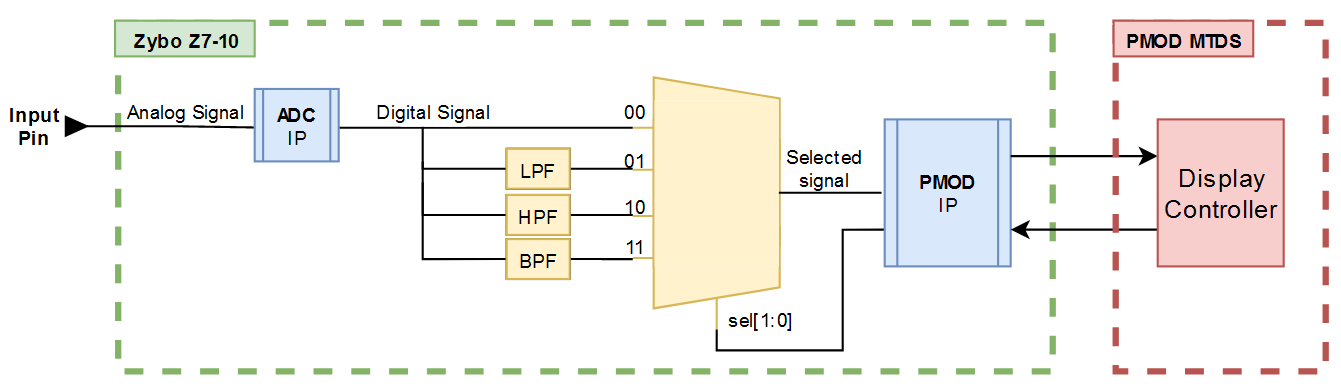

The diagram above was exported from draw.io. Its source (the exported page's mxGraphModel, read from the mxfile embedded in the PNG):
<mxGraphModel dx="474" dy="248" grid="1" gridSize="10" guides="1" tooltips="1" connect="1" arrows="1" fold="1" page="1" pageScale="1" pageWidth="827" pageHeight="1169" math="0" shadow="0">
  <root>
    <mxCell id="0" />
    <mxCell id="1" parent="0" />
    <mxCell id="0x0o47SPrbOKbiGvgCt2-67" value="" style="rounded=0;whiteSpace=wrap;html=1;fillColor=none;strokeColor=#82b366;dashed=1;strokeWidth=3;" vertex="1" parent="1">
      <mxGeometry x="115" y="204" width="445" height="166" as="geometry" />
    </mxCell>
    <mxCell id="0x0o47SPrbOKbiGvgCt2-17" style="edgeStyle=orthogonalEdgeStyle;rounded=0;orthogonalLoop=1;jettySize=auto;html=1;exitX=1;exitY=0.5;exitDx=0;exitDy=0;entryX=0;entryY=0.21;entryDx=0;entryDy=3;entryPerimeter=0;fontSize=9;strokeColor=default;endArrow=none;endFill=0;" edge="1" parent="1" source="0x0o47SPrbOKbiGvgCt2-5" target="0x0o47SPrbOKbiGvgCt2-3">
      <mxGeometry relative="1" as="geometry" />
    </mxCell>
    <mxCell id="0x0o47SPrbOKbiGvgCt2-42" style="edgeStyle=orthogonalEdgeStyle;rounded=0;orthogonalLoop=1;jettySize=auto;html=1;exitX=0;exitY=0.5;exitDx=0;exitDy=0;fontSize=9;endArrow=none;endFill=0;strokeColor=default;" edge="1" parent="1" source="0x0o47SPrbOKbiGvgCt2-5">
      <mxGeometry relative="1" as="geometry">
        <mxPoint x="260" y="250" as="targetPoint" />
      </mxGeometry>
    </mxCell>
    <mxCell id="0x0o47SPrbOKbiGvgCt2-5" value="LPF" style="rounded=0;whiteSpace=wrap;html=1;" vertex="1" parent="1">
      <mxGeometry x="300" y="264" width="30" height="19" as="geometry" />
    </mxCell>
    <mxCell id="0x0o47SPrbOKbiGvgCt2-6" value="" style="shadow=0;dashed=0;align=center;html=1;strokeWidth=1;shape=mxgraph.electrical.abstract.mux2;fillColor=#fff2cc;strokeColor=#d6b656;" vertex="1" parent="1">
      <mxGeometry x="360" y="230" width="80" height="100" as="geometry" />
    </mxCell>
    <mxCell id="0x0o47SPrbOKbiGvgCt2-3" value="" style="shadow=0;dashed=0;align=center;html=1;strokeWidth=1;shape=mxgraph.electrical.abstract.mux2;fillColor=#fff2cc;strokeColor=#d6b656;" vertex="1" parent="1">
      <mxGeometry x="360" y="250" width="80" height="100" as="geometry" />
    </mxCell>
    <mxCell id="0x0o47SPrbOKbiGvgCt2-7" value="" style="rounded=0;whiteSpace=wrap;html=1;strokeColor=none;" vertex="1" parent="1">
      <mxGeometry x="370.5" y="241" width="59" height="79" as="geometry" />
    </mxCell>
    <mxCell id="0x0o47SPrbOKbiGvgCt2-8" value="" style="rounded=0;whiteSpace=wrap;html=1;strokeColor=none;" vertex="1" parent="1">
      <mxGeometry x="401" y="340" width="10" height="10" as="geometry" />
    </mxCell>
    <mxCell id="0x0o47SPrbOKbiGvgCt2-9" value="sel[1:0]" style="text;html=1;strokeColor=none;fillColor=none;align=center;verticalAlign=middle;whiteSpace=wrap;rounded=0;fontSize=9;" vertex="1" parent="1">
      <mxGeometry x="401" y="340" width="40" height="10" as="geometry" />
    </mxCell>
    <mxCell id="0x0o47SPrbOKbiGvgCt2-11" value="" style="rounded=0;whiteSpace=wrap;html=1;strokeColor=#FFFFFF;" vertex="1" parent="1">
      <mxGeometry x="431" y="270" width="9" height="30" as="geometry" />
    </mxCell>
    <mxCell id="0x0o47SPrbOKbiGvgCt2-12" value="" style="endArrow=none;html=1;rounded=0;fontSize=9;" edge="1" parent="1">
      <mxGeometry width="50" height="50" relative="1" as="geometry">
        <mxPoint x="429.5" y="284.92" as="sourcePoint" />
        <mxPoint x="478.5" y="284.92" as="targetPoint" />
      </mxGeometry>
    </mxCell>
    <mxCell id="0x0o47SPrbOKbiGvgCt2-18" style="edgeStyle=orthogonalEdgeStyle;rounded=0;orthogonalLoop=1;jettySize=auto;html=1;exitX=1;exitY=0.5;exitDx=0;exitDy=0;entryX=0;entryY=0.63;entryDx=0;entryDy=3;entryPerimeter=0;fontSize=9;endArrow=none;endFill=0;strokeColor=default;" edge="1" parent="1" source="0x0o47SPrbOKbiGvgCt2-13" target="0x0o47SPrbOKbiGvgCt2-6">
      <mxGeometry relative="1" as="geometry" />
    </mxCell>
    <mxCell id="0x0o47SPrbOKbiGvgCt2-43" style="edgeStyle=orthogonalEdgeStyle;rounded=0;orthogonalLoop=1;jettySize=auto;html=1;exitX=0;exitY=0.5;exitDx=0;exitDy=0;fontSize=9;endArrow=none;endFill=0;strokeColor=default;" edge="1" parent="1" source="0x0o47SPrbOKbiGvgCt2-13">
      <mxGeometry relative="1" as="geometry">
        <mxPoint x="260" y="270" as="targetPoint" />
      </mxGeometry>
    </mxCell>
    <mxCell id="0x0o47SPrbOKbiGvgCt2-13" value="HPF" style="rounded=0;whiteSpace=wrap;html=1;" vertex="1" parent="1">
      <mxGeometry x="300" y="286" width="30" height="19" as="geometry" />
    </mxCell>
    <mxCell id="0x0o47SPrbOKbiGvgCt2-19" style="edgeStyle=orthogonalEdgeStyle;rounded=0;orthogonalLoop=1;jettySize=auto;html=1;exitX=1;exitY=0.5;exitDx=0;exitDy=0;entryX=0;entryY=0.63;entryDx=0;entryDy=3;entryPerimeter=0;fontSize=9;endArrow=none;endFill=0;strokeColor=default;" edge="1" parent="1" source="0x0o47SPrbOKbiGvgCt2-14" target="0x0o47SPrbOKbiGvgCt2-3">
      <mxGeometry relative="1" as="geometry" />
    </mxCell>
    <mxCell id="0x0o47SPrbOKbiGvgCt2-44" style="edgeStyle=orthogonalEdgeStyle;rounded=0;orthogonalLoop=1;jettySize=auto;html=1;exitX=0;exitY=0.5;exitDx=0;exitDy=0;fontSize=9;endArrow=none;endFill=0;strokeColor=default;" edge="1" parent="1" source="0x0o47SPrbOKbiGvgCt2-14">
      <mxGeometry relative="1" as="geometry">
        <mxPoint x="260" y="280" as="targetPoint" />
      </mxGeometry>
    </mxCell>
    <mxCell id="0x0o47SPrbOKbiGvgCt2-14" value="BPF" style="rounded=0;whiteSpace=wrap;html=1;" vertex="1" parent="1">
      <mxGeometry x="300" y="307" width="30" height="19" as="geometry" />
    </mxCell>
    <mxCell id="0x0o47SPrbOKbiGvgCt2-41" style="edgeStyle=orthogonalEdgeStyle;rounded=0;orthogonalLoop=1;jettySize=auto;html=1;exitX=1;exitY=0.5;exitDx=0;exitDy=0;entryX=0;entryY=0.21;entryDx=0;entryDy=3;entryPerimeter=0;fontSize=9;endArrow=none;endFill=0;strokeColor=default;" edge="1" parent="1" target="0x0o47SPrbOKbiGvgCt2-6">
      <mxGeometry relative="1" as="geometry">
        <mxPoint x="220" y="254" as="sourcePoint" />
      </mxGeometry>
    </mxCell>
    <mxCell id="0x0o47SPrbOKbiGvgCt2-45" value="" style="rounded=0;whiteSpace=wrap;html=1;strokeColor=#FFFFFF;" vertex="1" parent="1">
      <mxGeometry x="250" y="243" width="30" height="10" as="geometry" />
    </mxCell>
    <mxCell id="0x0o47SPrbOKbiGvgCt2-48" value="Digital Signal" style="text;html=1;strokeColor=none;fillColor=none;align=center;verticalAlign=middle;whiteSpace=wrap;rounded=0;fontSize=9;" vertex="1" parent="1">
      <mxGeometry x="230" y="231" width="70" height="30" as="geometry" />
    </mxCell>
    <mxCell id="0x0o47SPrbOKbiGvgCt2-49" value="Analog Signal" style="text;html=1;strokeColor=none;fillColor=none;align=center;verticalAlign=middle;whiteSpace=wrap;rounded=0;fontSize=9;" vertex="1" parent="1">
      <mxGeometry x="111.75" y="231" width="70" height="30" as="geometry" />
    </mxCell>
    <mxCell id="0x0o47SPrbOKbiGvgCt2-51" style="edgeStyle=orthogonalEdgeStyle;rounded=0;orthogonalLoop=1;jettySize=auto;html=1;exitX=1;exitY=0.5;exitDx=0;exitDy=0;entryX=0;entryY=0.5;entryDx=0;entryDy=0;fontSize=9;endArrow=none;endFill=0;strokeColor=default;" edge="1" parent="1" source="0x0o47SPrbOKbiGvgCt2-50">
      <mxGeometry relative="1" as="geometry">
        <mxPoint x="190" y="254" as="targetPoint" />
      </mxGeometry>
    </mxCell>
    <mxCell id="0x0o47SPrbOKbiGvgCt2-50" value="" style="triangle;whiteSpace=wrap;html=1;fontSize=9;strokeColor=#000000;fillColor=#000000;" vertex="1" parent="1">
      <mxGeometry x="90" y="248.75" width="10" height="9" as="geometry" />
    </mxCell>
    <mxCell id="0x0o47SPrbOKbiGvgCt2-52" value="Input Pin" style="text;html=1;strokeColor=none;fillColor=none;align=center;verticalAlign=middle;whiteSpace=wrap;rounded=0;fontSize=9;fontStyle=1" vertex="1" parent="1">
      <mxGeometry x="60" y="247.25" width="30" height="11" as="geometry" />
    </mxCell>
    <mxCell id="0x0o47SPrbOKbiGvgCt2-10" value="Selected signal" style="text;html=1;strokeColor=none;fillColor=none;align=center;verticalAlign=middle;whiteSpace=wrap;rounded=0;fontSize=9;" vertex="1" parent="1">
      <mxGeometry x="421" y="257.5" width="60" height="30" as="geometry" />
    </mxCell>
    <mxCell id="0x0o47SPrbOKbiGvgCt2-58" style="edgeStyle=orthogonalEdgeStyle;rounded=0;orthogonalLoop=1;jettySize=auto;html=1;exitX=0;exitY=0.75;exitDx=0;exitDy=0;fontSize=9;startArrow=none;startFill=0;endArrow=none;endFill=0;strokeColor=default;entryX=0.375;entryY=1;entryDx=10;entryDy=0;entryPerimeter=0;" edge="1" parent="1" source="0x0o47SPrbOKbiGvgCt2-53" target="0x0o47SPrbOKbiGvgCt2-3">
      <mxGeometry relative="1" as="geometry">
        <mxPoint x="500" y="370.0000000000001" as="targetPoint" />
        <Array as="points">
          <mxPoint x="460" y="303" />
          <mxPoint x="460" y="360" />
          <mxPoint x="400" y="360" />
        </Array>
      </mxGeometry>
    </mxCell>
    <mxCell id="0x0o47SPrbOKbiGvgCt2-53" value="&lt;div&gt;&lt;b&gt;PMOD&lt;/b&gt;&lt;/div&gt;&lt;div&gt;IP&lt;br&gt;&lt;/div&gt;" style="shape=process;whiteSpace=wrap;html=1;backgroundOutline=1;fontSize=9;strokeColor=#6c8ebf;fillColor=#dae8fc;" vertex="1" parent="1">
      <mxGeometry x="480" y="250" width="60" height="70" as="geometry" />
    </mxCell>
    <mxCell id="0x0o47SPrbOKbiGvgCt2-54" value="&lt;div&gt;&lt;b&gt;ADC&lt;/b&gt;&lt;/div&gt;&lt;div&gt;IP&lt;br&gt;&lt;/div&gt;" style="shape=process;whiteSpace=wrap;html=1;backgroundOutline=1;fontSize=9;strokeColor=#6c8ebf;fillColor=#dae8fc;" vertex="1" parent="1">
      <mxGeometry x="180" y="235.5" width="40" height="34.5" as="geometry" />
    </mxCell>
    <mxCell id="0x0o47SPrbOKbiGvgCt2-56" style="edgeStyle=orthogonalEdgeStyle;rounded=0;orthogonalLoop=1;jettySize=auto;html=1;exitX=0;exitY=0.25;exitDx=0;exitDy=0;entryX=1;entryY=0.25;entryDx=0;entryDy=0;fontSize=9;endArrow=none;endFill=0;strokeColor=default;startArrow=classic;startFill=1;" edge="1" parent="1" source="0x0o47SPrbOKbiGvgCt2-55" target="0x0o47SPrbOKbiGvgCt2-53">
      <mxGeometry relative="1" as="geometry" />
    </mxCell>
    <mxCell id="0x0o47SPrbOKbiGvgCt2-57" style="edgeStyle=orthogonalEdgeStyle;rounded=0;orthogonalLoop=1;jettySize=auto;html=1;exitX=0;exitY=0.75;exitDx=0;exitDy=0;entryX=1;entryY=0.75;entryDx=0;entryDy=0;fontSize=9;startArrow=none;startFill=0;endArrow=classic;endFill=1;strokeColor=default;" edge="1" parent="1" source="0x0o47SPrbOKbiGvgCt2-55" target="0x0o47SPrbOKbiGvgCt2-53">
      <mxGeometry relative="1" as="geometry" />
    </mxCell>
    <mxCell id="0x0o47SPrbOKbiGvgCt2-55" value="Display Controller" style="rounded=0;whiteSpace=wrap;html=1;fillColor=#f8cecc;strokeColor=#b85450;" vertex="1" parent="1">
      <mxGeometry x="610" y="250" width="60" height="70" as="geometry" />
    </mxCell>
    <mxCell id="0x0o47SPrbOKbiGvgCt2-59" value="00" style="text;html=1;strokeColor=none;fillColor=none;align=center;verticalAlign=middle;whiteSpace=wrap;rounded=0;fontSize=9;" vertex="1" parent="1">
      <mxGeometry x="350.5" y="241" width="20" height="10" as="geometry" />
    </mxCell>
    <mxCell id="0x0o47SPrbOKbiGvgCt2-60" value="01" style="text;html=1;strokeColor=none;fillColor=none;align=center;verticalAlign=middle;whiteSpace=wrap;rounded=0;fontSize=9;" vertex="1" parent="1">
      <mxGeometry x="350.5" y="264" width="20" height="10" as="geometry" />
    </mxCell>
    <mxCell id="0x0o47SPrbOKbiGvgCt2-61" value="10" style="text;html=1;strokeColor=none;fillColor=none;align=center;verticalAlign=middle;whiteSpace=wrap;rounded=0;fontSize=9;" vertex="1" parent="1">
      <mxGeometry x="350.5" y="286" width="20" height="10" as="geometry" />
    </mxCell>
    <mxCell id="0x0o47SPrbOKbiGvgCt2-62" value="11" style="text;html=1;strokeColor=none;fillColor=none;align=center;verticalAlign=middle;whiteSpace=wrap;rounded=0;fontSize=9;" vertex="1" parent="1">
      <mxGeometry x="350.5" y="305" width="20" height="10" as="geometry" />
    </mxCell>
    <mxCell id="0x0o47SPrbOKbiGvgCt2-63" value="" style="rounded=0;whiteSpace=wrap;html=1;strokeColor=none;fillColor=#fff2cc;" vertex="1" parent="1">
      <mxGeometry x="370.5" y="241" width="59" height="79" as="geometry" />
    </mxCell>
    <mxCell id="0x0o47SPrbOKbiGvgCt2-64" value="LPF" style="rounded=0;whiteSpace=wrap;html=1;fillColor=#fff2cc;strokeColor=#d6b656;fontSize=9;" vertex="1" parent="1">
      <mxGeometry x="300" y="264" width="30" height="19" as="geometry" />
    </mxCell>
    <mxCell id="0x0o47SPrbOKbiGvgCt2-65" value="HPF" style="rounded=0;whiteSpace=wrap;html=1;fillColor=#fff2cc;strokeColor=#d6b656;fontSize=9;" vertex="1" parent="1">
      <mxGeometry x="300" y="286" width="30" height="19" as="geometry" />
    </mxCell>
    <mxCell id="0x0o47SPrbOKbiGvgCt2-66" value="BPF" style="rounded=0;whiteSpace=wrap;html=1;fillColor=#fff2cc;strokeColor=#d6b656;fontSize=9;" vertex="1" parent="1">
      <mxGeometry x="300" y="307" width="30" height="19" as="geometry" />
    </mxCell>
    <mxCell id="0x0o47SPrbOKbiGvgCt2-69" value="Zybo Z7-10" style="rounded=0;whiteSpace=wrap;html=1;fontSize=9;strokeColor=#82b366;strokeWidth=1;fillColor=#d5e8d4;fontStyle=1" vertex="1" parent="1">
      <mxGeometry x="113.5" y="203" width="66.5" height="17" as="geometry" />
    </mxCell>
    <mxCell id="0x0o47SPrbOKbiGvgCt2-70" value="" style="rounded=0;whiteSpace=wrap;html=1;fillColor=none;strokeColor=#b85450;dashed=1;strokeWidth=3;" vertex="1" parent="1">
      <mxGeometry x="590" y="204" width="100" height="166" as="geometry" />
    </mxCell>
    <mxCell id="0x0o47SPrbOKbiGvgCt2-71" value="PMOD MTDS" style="rounded=0;whiteSpace=wrap;html=1;fontSize=9;strokeColor=#b85450;strokeWidth=1;fillColor=#f8cecc;fontStyle=1" vertex="1" parent="1">
      <mxGeometry x="589" y="203" width="66.5" height="17" as="geometry" />
    </mxCell>
  </root>
</mxGraphModel>